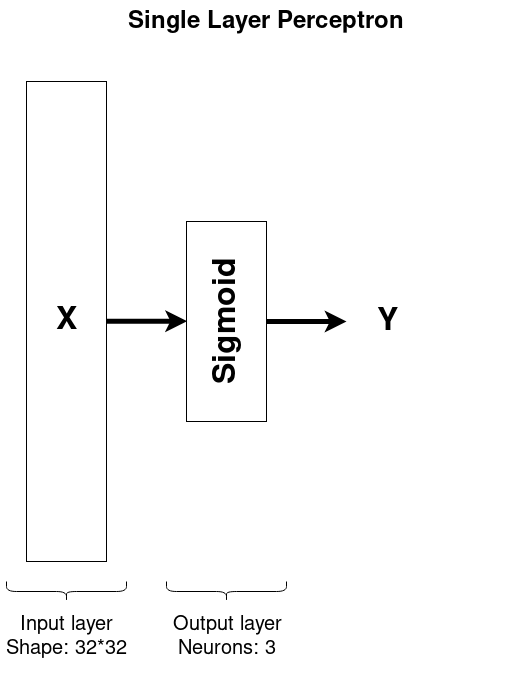

The diagram above was exported from draw.io. Its source (the exported page's mxGraphModel, read from the mxfile embedded in the PNG):
<mxGraphModel dx="2031" dy="996" grid="1" gridSize="10" guides="1" tooltips="1" connect="1" arrows="1" fold="1" page="1" pageScale="1" pageWidth="850" pageHeight="1100" math="0" shadow="0">
  <root>
    <mxCell id="0" />
    <mxCell id="1" parent="0" />
    <mxCell id="4ugdUrEtmAoY8CuK5_YR-7" style="edgeStyle=orthogonalEdgeStyle;orthogonalLoop=1;jettySize=auto;html=1;entryX=0;entryY=0.5;entryDx=0;entryDy=0;strokeWidth=5;rounded=0;" edge="1" parent="1" source="4ugdUrEtmAoY8CuK5_YR-1" target="4ugdUrEtmAoY8CuK5_YR-2">
      <mxGeometry relative="1" as="geometry">
        <mxPoint x="347" y="370" as="targetPoint" />
      </mxGeometry>
    </mxCell>
    <mxCell id="4ugdUrEtmAoY8CuK5_YR-1" value="&lt;b&gt;&lt;font style=&quot;font-size: 32px&quot;&gt;X&lt;/font&gt;&lt;/b&gt;" style="rounded=0;whiteSpace=wrap;html=1;" vertex="1" parent="1">
      <mxGeometry x="197" y="120" width="80" height="480" as="geometry" />
    </mxCell>
    <mxCell id="4ugdUrEtmAoY8CuK5_YR-2" value="" style="rounded=0;whiteSpace=wrap;html=1;" vertex="1" parent="1">
      <mxGeometry x="357" y="260" width="80" height="200" as="geometry" />
    </mxCell>
    <mxCell id="4ugdUrEtmAoY8CuK5_YR-8" value="" style="endArrow=classic;html=1;strokeWidth=5;exitX=1;exitY=0.5;exitDx=0;exitDy=0;" edge="1" parent="1" source="4ugdUrEtmAoY8CuK5_YR-2">
      <mxGeometry width="50" height="50" relative="1" as="geometry">
        <mxPoint x="197" y="670" as="sourcePoint" />
        <mxPoint x="517" y="360" as="targetPoint" />
      </mxGeometry>
    </mxCell>
    <mxCell id="4ugdUrEtmAoY8CuK5_YR-9" value="Single Layer Perceptron" style="text;strokeColor=none;fillColor=none;html=1;fontSize=24;fontStyle=1;verticalAlign=middle;align=center;" vertex="1" parent="1">
      <mxGeometry x="197" y="40" width="480" height="40" as="geometry" />
    </mxCell>
    <UserObject label="&lt;b&gt;&lt;font style=&quot;font-size: 32px&quot;&gt;Y&lt;/font&gt;&lt;/b&gt;" placeholders="1" name="Variable" id="4ugdUrEtmAoY8CuK5_YR-10">
      <mxCell style="text;html=1;strokeColor=none;fillColor=none;align=center;verticalAlign=middle;whiteSpace=wrap;overflow=hidden;" vertex="1" parent="1">
        <mxGeometry x="517" y="320" width="80" height="80" as="geometry" />
      </mxCell>
    </UserObject>
    <mxCell id="4ugdUrEtmAoY8CuK5_YR-11" value="" style="shape=curlyBracket;whiteSpace=wrap;html=1;rounded=1;rotation=-90;" vertex="1" parent="1">
      <mxGeometry x="227" y="570" width="20" height="120" as="geometry" />
    </mxCell>
    <UserObject label="&lt;div&gt;&lt;font style=&quot;font-size: 20px&quot;&gt;Input layer&lt;/font&gt;&lt;/div&gt;&lt;div&gt;&lt;font style=&quot;font-size: 20px&quot;&gt;Shape: 32*32&lt;br&gt;&lt;/font&gt;&lt;/div&gt;" placeholders="1" name="Variable" id="4ugdUrEtmAoY8CuK5_YR-12">
      <mxCell style="text;html=1;strokeColor=none;fillColor=none;align=center;verticalAlign=middle;whiteSpace=wrap;overflow=hidden;" vertex="1" parent="1">
        <mxGeometry x="172" y="640" width="130" height="70" as="geometry" />
      </mxCell>
    </UserObject>
    <mxCell id="4ugdUrEtmAoY8CuK5_YR-13" value="" style="shape=curlyBracket;whiteSpace=wrap;html=1;rounded=1;rotation=-90;" vertex="1" parent="1">
      <mxGeometry x="387" y="570" width="20" height="120" as="geometry" />
    </mxCell>
    <UserObject label="&lt;div&gt;&lt;font style=&quot;font-size: 20px&quot;&gt;Output layer&lt;/font&gt;&lt;/div&gt;&lt;div&gt;&lt;font style=&quot;font-size: 20px&quot;&gt;Neurons: 3&lt;br&gt;&lt;/font&gt;&lt;/div&gt;" placeholders="1" name="Variable" id="4ugdUrEtmAoY8CuK5_YR-14">
      <mxCell style="text;html=1;strokeColor=none;fillColor=none;align=center;verticalAlign=middle;whiteSpace=wrap;overflow=hidden;" vertex="1" parent="1">
        <mxGeometry x="337" y="640" width="120" height="70" as="geometry" />
      </mxCell>
    </UserObject>
    <UserObject label="&lt;div style=&quot;font-size: 32px&quot;&gt;&lt;b&gt;&lt;font style=&quot;font-size: 32px&quot;&gt;Sigmoid&lt;/font&gt;&lt;/b&gt;&lt;/div&gt;" placeholders="1" name="Variable" id="4ugdUrEtmAoY8CuK5_YR-16">
      <mxCell style="text;html=1;strokeColor=none;fillColor=none;align=center;verticalAlign=middle;whiteSpace=wrap;overflow=hidden;rotation=-90;" vertex="1" parent="1">
        <mxGeometry x="327" y="335" width="140" height="50" as="geometry" />
      </mxCell>
    </UserObject>
  </root>
</mxGraphModel>